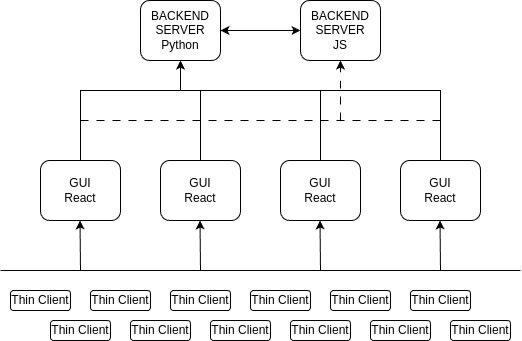

The diagram above was exported from draw.io. Its source (the exported page's mxGraphModel, read from the mxfile embedded in the PNG):
<mxGraphModel dx="1050" dy="763" grid="1" gridSize="10" guides="1" tooltips="1" connect="1" arrows="1" fold="1" page="1" pageScale="1" pageWidth="827" pageHeight="1169" math="0" shadow="0">
  <root>
    <mxCell id="0" />
    <mxCell id="1" parent="0" />
    <mxCell id="fWiM-F0SbGNxCa-smak5-5" style="edgeStyle=orthogonalEdgeStyle;rounded=0;orthogonalLoop=1;jettySize=auto;html=1;entryX=0.5;entryY=1;entryDx=0;entryDy=0;" edge="1" parent="1" source="sbbeUqCfY0Qu7KWMhzck-1" target="sbbeUqCfY0Qu7KWMhzck-3">
      <mxGeometry relative="1" as="geometry">
        <Array as="points">
          <mxPoint x="220" y="530" />
          <mxPoint x="200" y="530" />
        </Array>
      </mxGeometry>
    </mxCell>
    <mxCell id="sbbeUqCfY0Qu7KWMhzck-1" value="GUI&lt;div&gt;React&lt;/div&gt;" style="rounded=1;whiteSpace=wrap;html=1;" parent="1" vertex="1">
      <mxGeometry x="180" y="600" width="80" height="60" as="geometry" />
    </mxCell>
    <mxCell id="fWiM-F0SbGNxCa-smak5-6" style="edgeStyle=orthogonalEdgeStyle;rounded=0;orthogonalLoop=1;jettySize=auto;html=1;entryX=0.5;entryY=1;entryDx=0;entryDy=0;" edge="1" parent="1" source="sbbeUqCfY0Qu7KWMhzck-2" target="sbbeUqCfY0Qu7KWMhzck-3">
      <mxGeometry relative="1" as="geometry">
        <Array as="points">
          <mxPoint x="340" y="530" />
          <mxPoint x="200" y="530" />
        </Array>
      </mxGeometry>
    </mxCell>
    <mxCell id="sbbeUqCfY0Qu7KWMhzck-2" value="GUI&lt;div&gt;React&lt;/div&gt;" style="rounded=1;whiteSpace=wrap;html=1;" parent="1" vertex="1">
      <mxGeometry x="300" y="600" width="80" height="60" as="geometry" />
    </mxCell>
    <mxCell id="fWiM-F0SbGNxCa-smak5-3" style="edgeStyle=orthogonalEdgeStyle;rounded=0;orthogonalLoop=1;jettySize=auto;html=1;startArrow=classic;startFill=1;" edge="1" parent="1" source="sbbeUqCfY0Qu7KWMhzck-3" target="7udoXoVBZyui0Wcmvtdv-1">
      <mxGeometry relative="1" as="geometry" />
    </mxCell>
    <mxCell id="sbbeUqCfY0Qu7KWMhzck-3" value="BACKEND&lt;br&gt;SERVER&lt;br&gt;&lt;div&gt;Python&lt;/div&gt;" style="rounded=1;whiteSpace=wrap;html=1;" parent="1" vertex="1">
      <mxGeometry x="160" y="440" width="80" height="60" as="geometry" />
    </mxCell>
    <mxCell id="7udoXoVBZyui0Wcmvtdv-1" value="BACKEND&lt;div&gt;SERVER&lt;br&gt;&lt;div&gt;JS&lt;/div&gt;&lt;/div&gt;" style="rounded=1;whiteSpace=wrap;html=1;" parent="1" vertex="1">
      <mxGeometry x="320" y="440" width="80" height="60" as="geometry" />
    </mxCell>
    <mxCell id="fWiM-F0SbGNxCa-smak5-7" style="edgeStyle=orthogonalEdgeStyle;rounded=0;orthogonalLoop=1;jettySize=auto;html=1;entryX=0.5;entryY=1;entryDx=0;entryDy=0;" edge="1" parent="1" source="fWiM-F0SbGNxCa-smak5-1" target="sbbeUqCfY0Qu7KWMhzck-3">
      <mxGeometry relative="1" as="geometry">
        <Array as="points">
          <mxPoint x="460" y="530" />
          <mxPoint x="200" y="530" />
        </Array>
      </mxGeometry>
    </mxCell>
    <mxCell id="fWiM-F0SbGNxCa-smak5-1" value="GUI&lt;div&gt;React&lt;/div&gt;" style="rounded=1;whiteSpace=wrap;html=1;" vertex="1" parent="1">
      <mxGeometry x="420" y="600" width="80" height="60" as="geometry" />
    </mxCell>
    <mxCell id="fWiM-F0SbGNxCa-smak5-4" style="edgeStyle=orthogonalEdgeStyle;rounded=0;orthogonalLoop=1;jettySize=auto;html=1;entryX=0.5;entryY=1;entryDx=0;entryDy=0;" edge="1" parent="1" source="fWiM-F0SbGNxCa-smak5-2" target="sbbeUqCfY0Qu7KWMhzck-3">
      <mxGeometry relative="1" as="geometry">
        <Array as="points">
          <mxPoint x="100" y="530" />
          <mxPoint x="200" y="530" />
        </Array>
      </mxGeometry>
    </mxCell>
    <mxCell id="fWiM-F0SbGNxCa-smak5-2" value="GUI&lt;div&gt;React&lt;/div&gt;" style="rounded=1;whiteSpace=wrap;html=1;" vertex="1" parent="1">
      <mxGeometry x="60" y="600" width="80" height="60" as="geometry" />
    </mxCell>
    <mxCell id="fWiM-F0SbGNxCa-smak5-12" value="" style="endArrow=none;dashed=1;html=1;dashPattern=8 8;strokeWidth=1;rounded=0;" edge="1" parent="1">
      <mxGeometry width="50" height="50" relative="1" as="geometry">
        <mxPoint x="100" y="560" as="sourcePoint" />
        <mxPoint x="460" y="560" as="targetPoint" />
      </mxGeometry>
    </mxCell>
    <mxCell id="fWiM-F0SbGNxCa-smak5-13" value="" style="endArrow=classic;dashed=1;html=1;dashPattern=8 8;strokeWidth=1;rounded=0;entryX=0.5;entryY=1;entryDx=0;entryDy=0;endFill=1;" edge="1" parent="1" target="7udoXoVBZyui0Wcmvtdv-1">
      <mxGeometry width="50" height="50" relative="1" as="geometry">
        <mxPoint x="360" y="560" as="sourcePoint" />
        <mxPoint x="470" y="570" as="targetPoint" />
      </mxGeometry>
    </mxCell>
    <mxCell id="fWiM-F0SbGNxCa-smak5-14" value="Thin Client" style="rounded=1;whiteSpace=wrap;html=1;" vertex="1" parent="1">
      <mxGeometry x="30" y="730" width="60" height="20" as="geometry" />
    </mxCell>
    <mxCell id="fWiM-F0SbGNxCa-smak5-15" value="Thin Client" style="rounded=1;whiteSpace=wrap;html=1;" vertex="1" parent="1">
      <mxGeometry x="110" y="730" width="60" height="20" as="geometry" />
    </mxCell>
    <mxCell id="fWiM-F0SbGNxCa-smak5-16" value="Thin Client" style="rounded=1;whiteSpace=wrap;html=1;" vertex="1" parent="1">
      <mxGeometry x="70" y="760" width="60" height="20" as="geometry" />
    </mxCell>
    <mxCell id="fWiM-F0SbGNxCa-smak5-17" value="Thin Client" style="rounded=1;whiteSpace=wrap;html=1;" vertex="1" parent="1">
      <mxGeometry x="150" y="760" width="60" height="20" as="geometry" />
    </mxCell>
    <mxCell id="fWiM-F0SbGNxCa-smak5-18" value="Thin Client" style="rounded=1;whiteSpace=wrap;html=1;" vertex="1" parent="1">
      <mxGeometry x="190" y="730" width="60" height="20" as="geometry" />
    </mxCell>
    <mxCell id="fWiM-F0SbGNxCa-smak5-19" value="Thin Client" style="rounded=1;whiteSpace=wrap;html=1;" vertex="1" parent="1">
      <mxGeometry x="270" y="730" width="60" height="20" as="geometry" />
    </mxCell>
    <mxCell id="fWiM-F0SbGNxCa-smak5-20" value="Thin Client" style="rounded=1;whiteSpace=wrap;html=1;" vertex="1" parent="1">
      <mxGeometry x="230" y="760" width="60" height="20" as="geometry" />
    </mxCell>
    <mxCell id="fWiM-F0SbGNxCa-smak5-21" value="Thin Client" style="rounded=1;whiteSpace=wrap;html=1;" vertex="1" parent="1">
      <mxGeometry x="310" y="760" width="60" height="20" as="geometry" />
    </mxCell>
    <mxCell id="fWiM-F0SbGNxCa-smak5-22" value="Thin Client" style="rounded=1;whiteSpace=wrap;html=1;" vertex="1" parent="1">
      <mxGeometry x="350" y="730" width="60" height="20" as="geometry" />
    </mxCell>
    <mxCell id="fWiM-F0SbGNxCa-smak5-23" value="Thin Client" style="rounded=1;whiteSpace=wrap;html=1;" vertex="1" parent="1">
      <mxGeometry x="430" y="730" width="60" height="20" as="geometry" />
    </mxCell>
    <mxCell id="fWiM-F0SbGNxCa-smak5-24" value="Thin Client" style="rounded=1;whiteSpace=wrap;html=1;" vertex="1" parent="1">
      <mxGeometry x="390" y="760" width="60" height="20" as="geometry" />
    </mxCell>
    <mxCell id="fWiM-F0SbGNxCa-smak5-25" value="Thin Client" style="rounded=1;whiteSpace=wrap;html=1;" vertex="1" parent="1">
      <mxGeometry x="470" y="760" width="60" height="20" as="geometry" />
    </mxCell>
    <mxCell id="fWiM-F0SbGNxCa-smak5-26" value="" style="endArrow=none;html=1;rounded=0;" edge="1" parent="1">
      <mxGeometry width="50" height="50" relative="1" as="geometry">
        <mxPoint x="20" y="710" as="sourcePoint" />
        <mxPoint x="540" y="710" as="targetPoint" />
      </mxGeometry>
    </mxCell>
    <mxCell id="fWiM-F0SbGNxCa-smak5-27" value="" style="endArrow=classic;html=1;rounded=0;" edge="1" parent="1">
      <mxGeometry width="50" height="50" relative="1" as="geometry">
        <mxPoint x="100" y="710" as="sourcePoint" />
        <mxPoint x="99.5" y="660" as="targetPoint" />
      </mxGeometry>
    </mxCell>
    <mxCell id="fWiM-F0SbGNxCa-smak5-28" value="" style="endArrow=classic;html=1;rounded=0;" edge="1" parent="1">
      <mxGeometry width="50" height="50" relative="1" as="geometry">
        <mxPoint x="220" y="710" as="sourcePoint" />
        <mxPoint x="219.5" y="660" as="targetPoint" />
      </mxGeometry>
    </mxCell>
    <mxCell id="fWiM-F0SbGNxCa-smak5-29" value="" style="endArrow=classic;html=1;rounded=0;" edge="1" parent="1">
      <mxGeometry width="50" height="50" relative="1" as="geometry">
        <mxPoint x="340" y="710" as="sourcePoint" />
        <mxPoint x="339.5" y="660" as="targetPoint" />
      </mxGeometry>
    </mxCell>
    <mxCell id="fWiM-F0SbGNxCa-smak5-30" value="" style="endArrow=classic;html=1;rounded=0;" edge="1" parent="1">
      <mxGeometry width="50" height="50" relative="1" as="geometry">
        <mxPoint x="460" y="710" as="sourcePoint" />
        <mxPoint x="459.5" y="660" as="targetPoint" />
      </mxGeometry>
    </mxCell>
  </root>
</mxGraphModel>